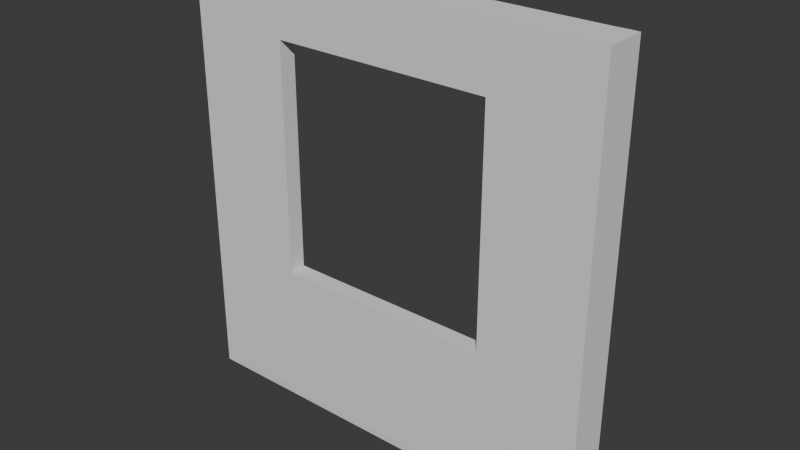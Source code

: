 # Source: hzb_window.blend  (saved by Blender 4.4.32; exported with 4.5.12 LTS)
import bpy
from mathutils import Matrix  # noqa: F401  (used for matrix-valued properties, if any)

bpy.ops.wm.read_factory_settings(use_empty=True)
scene = bpy.context.scene
scene.name = 'Scene'

# ---- collections
col_hzb_window = bpy.data.collections.new('hzb_window'); scene.collection.children.link(col_hzb_window)

# ---- materials (node trees are filled in below, after node groups)
mat_material = bpy.data.materials.new('Material')
mat_material.alpha_threshold = 0.0
mat_material.roughness = 0.5
mat_material.line_color = (0.0, 0.0, 0.0, 1.0)

# ---- material node trees
mat_material.use_nodes = True; mat_material.node_tree.nodes.clear()
_N = mat_material.node_tree.nodes; _L = mat_material.node_tree.links
n0 = _N.new('ShaderNodeOutputMaterial'); n0.name = 'Material Output'; n0.location = (300, 300)
n1 = _N.new('ShaderNodeBsdfPrincipled'); n1.name = 'Principled BSDF'; n1.location = (10, 300)
n1.inputs[3].default_value = 1.45
_L.new(n1.outputs[0], n0.inputs[0])
n0.is_active_output = True

# ---- world
world_world = bpy.data.worlds.new('World'); scene.world = world_world
world_world.use_nodes = True; world_world.node_tree.nodes.clear()
_N = world_world.node_tree.nodes; _L = world_world.node_tree.links
n0 = _N.new('ShaderNodeOutputWorld'); n0.name = 'World Output'; n0.location = (300, 300)
n1 = _N.new('ShaderNodeBackground'); n1.name = 'Background'; n1.location = (10, 300)
n1.inputs[0].default_value = (0.05088, 0.05088, 0.05088, 1.0)
_L.new(n1.outputs[0], n0.inputs[0])
n0.is_active_output = True
world_world.color = (0.05088, 0.05088, 0.05088)
world_world.sun_shadow_jitter_overblur = 0.0

# ---- meshes
me_cube = bpy.data.meshes.new('Cube')
me_cube.from_pydata([(15.2, 1.582, 1.04), (15.2, 1.582, -1.0), (15.2, -7.932, 1.04), (15.2, -7.932, -1.0), (-76.29, 1.582, 1.04), (-76.29, 1.582, -1.0), (-76.29, -7.932, 1.04), (-76.29, -7.932, -1.0)], [], [(0, 4, 6, 2), (3, 2, 6, 7), (7, 6, 4, 5), (5, 1, 3, 7), (1, 0, 2, 3), (5, 4, 0, 1)])
_uv = me_cube.uv_layers.new(name='UVMap')
_uv.uv.foreach_set('vector', [0.625, 0.5, 0.875, 0.5, 0.875, 0.75, 0.625, 0.75, 0.375, 0.75, 0.625, 0.75, 0.625, 1.0, 0.375, 1.0, 0.375, 0.0, 0.625, 0.0, 0.625, 0.25, 0.375, 0.25, 0.125, 0.5, 0.375, 0.5, 0.375, 0.75, 0.125, 0.75, 0.375, 0.5, 0.625, 0.5, 0.625, 0.75, 0.375, 0.75, 0.375, 0.25, 0.625, 0.25, 0.625, 0.5, 0.375, 0.5])
me_cube.materials.append(mat_material)
me_cube.use_mirror_vertex_groups = False
me_cube.update()
me_cube_002 = bpy.data.meshes.new('Cube.002')
me_cube_002.from_pydata([(-90.49, -7.932, -1.0), (-90.49, -7.932, 30.35), (-90.49, 1.582, -1.0), (-90.49, 1.582, 1.0), (1.0, -7.932, -1.0), (1.0, -7.932, 30.35), (1.0, 1.582, -1.0), (1.0, 1.582, 1.0), (-90.49, -4.59, -1.0), (-90.49, -3.972, 30.35), (1.0, -4.59, -1.0), (1.0, -3.972, 30.35)], [], [(8, 9, 3, 2), (2, 3, 7, 6), (10, 11, 5, 4), (4, 5, 1, 0), (8, 10, 4, 0), (11, 9, 1, 5), (7, 3, 9, 11), (2, 6, 10, 8), (6, 7, 11, 10), (0, 1, 9, 8)])
_uv = me_cube_002.uv_layers.new(name='UVMap')
_uv.uv.foreach_set('vector', [0.375, 0.007427, 0.625, 0.007427, 0.625, 0.25, 0.375, 0.25, 0.375, 0.25, 0.625, 0.25, 0.625, 0.5, 0.375, 0.5, 0.375, 0.7426, 0.625, 0.7426, 0.625, 0.75, 0.375, 0.75, 0.375, 0.75, 0.625, 0.75, 0.625, 1.0, 0.375, 1.0, 0.125, 0.7426, 0.375, 0.7426, 0.375, 0.75, 0.125, 0.75, 0.625, 0.7426, 0.875, 0.7426, 0.875, 0.75, 0.625, 0.75, 0.625, 0.5, 0.875, 0.5, 0.875, 0.7426, 0.625, 0.7426, 0.125, 0.5, 0.375, 0.5, 0.375, 0.7426, 0.125, 0.7426, 0.375, 0.5, 0.625, 0.5, 0.625, 0.7426, 0.375, 0.7426, 0.375, 0.0, 0.625, 0.0, 0.625, 0.007427, 0.375, 0.007427])
me_cube_002.update()
me_cube_004 = bpy.data.meshes.new('Cube.004')
me_cube_004.from_pydata([(-1.0, -7.928, -1.0), (-1.0, -7.928, 100.6), (-1.0, 1.586, -1.0), (-1.0, 1.586, 100.6), (2.655, -7.928, -1.0), (2.655, -7.928, 100.6), (2.655, 1.586, -1.0), (2.655, 1.586, 100.6)], [], [(0, 1, 3, 2), (2, 3, 7, 6), (6, 7, 5, 4), (4, 5, 1, 0), (2, 6, 4, 0), (7, 3, 1, 5)])
_uv = me_cube_004.uv_layers.new(name='UVMap')
_uv.uv.foreach_set('vector', [0.375, 0.0, 0.625, 0.0, 0.625, 0.25, 0.375, 0.25, 0.375, 0.25, 0.625, 0.25, 0.625, 0.5, 0.375, 0.5, 0.375, 0.5, 0.625, 0.5, 0.625, 0.75, 0.375, 0.75, 0.375, 0.75, 0.625, 0.75, 0.625, 1.0, 0.375, 1.0, 0.125, 0.5, 0.375, 0.5, 0.375, 0.75, 0.125, 0.75, 0.625, 0.5, 0.875, 0.5, 0.875, 0.75, 0.625, 0.75])
me_cube_004.update()
me_cube_011 = bpy.data.meshes.new('Cube.011')
me_cube_011.from_pydata([(-3.655, -9.514, -101.6), (-3.655, -9.514, -1.526e-05), (-3.655, 0.0003086, -101.6), (-3.655, 0.0003086, -1.526e-05), (0.01585, -9.514, -101.6), (0.01585, -9.514, -1.526e-05), (0.01585, 0.0003086, -101.6), (0.01585, 0.0003086, -1.526e-05)], [], [(0, 1, 3, 2), (2, 3, 7, 6), (6, 7, 5, 4), (4, 5, 1, 0), (2, 6, 4, 0), (7, 3, 1, 5)])
_uv = me_cube_011.uv_layers.new(name='UVMap')
_uv.uv.foreach_set('vector', [0.375, 0.0, 0.625, 0.0, 0.625, 0.25, 0.375, 0.25, 0.375, 0.25, 0.625, 0.25, 0.625, 0.5, 0.375, 0.5, 0.375, 0.5, 0.625, 0.5, 0.625, 0.75, 0.375, 0.75, 0.375, 0.75, 0.625, 0.75, 0.625, 1.0, 0.375, 1.0, 0.125, 0.5, 0.375, 0.5, 0.375, 0.75, 0.125, 0.75, 0.625, 0.5, 0.875, 0.5, 0.875, 0.75, 0.625, 0.75])
me_cube_011.update()
me_cube_012 = bpy.data.meshes.new('Cube.012')
me_cube_012.from_pydata([(-0.8295, -1.0, -1.0), (-0.8295, -1.0, 14.62), (-0.8295, -0.09285, -1.0), (-0.8295, -0.09285, 14.62), (3.783, -1.0, -1.0), (3.783, -1.0, 14.62), (3.783, -0.09285, -1.0), (3.783, -0.09285, 14.62)], [], [(0, 1, 3, 2), (2, 3, 7, 6), (6, 7, 5, 4), (4, 5, 1, 0), (2, 6, 4, 0), (7, 3, 1, 5)])
_uv = me_cube_012.uv_layers.new(name='UVMap')
_uv.uv.foreach_set('vector', [0.375, 0.0, 0.625, 0.0, 0.625, 0.25, 0.375, 0.25, 0.375, 0.25, 0.625, 0.25, 0.625, 0.5, 0.375, 0.5, 0.375, 0.5, 0.625, 0.5, 0.625, 0.75, 0.375, 0.75, 0.375, 0.75, 0.625, 0.75, 0.625, 1.0, 0.375, 1.0, 0.125, 0.5, 0.375, 0.5, 0.375, 0.75, 0.125, 0.75, 0.625, 0.5, 0.875, 0.5, 0.875, 0.75, 0.625, 0.75])
me_cube_012.update()
me_cube_013 = bpy.data.meshes.new('Cube.013')
me_cube_013.from_pydata([(-0.0004504, -0.9072, -8.083), (-0.0004504, -0.9072, 7.535), (-0.0004504, -7.54e-06, -8.083), (-0.0004504, -7.54e-06, 7.535), (4.613, -0.9072, -8.083), (4.613, -0.9072, 7.535), (4.613, -7.54e-06, -8.083), (4.613, -7.54e-06, 7.535)], [], [(0, 1, 3, 2), (2, 3, 7, 6), (6, 7, 5, 4), (4, 5, 1, 0), (2, 6, 4, 0), (7, 3, 1, 5)])
_uv = me_cube_013.uv_layers.new(name='UVMap')
_uv.uv.foreach_set('vector', [0.375, 0.0, 0.625, 0.0, 0.625, 0.25, 0.375, 0.25, 0.375, 0.25, 0.625, 0.25, 0.625, 0.5, 0.375, 0.5, 0.375, 0.5, 0.625, 0.5, 0.625, 0.75, 0.375, 0.75, 0.375, 0.75, 0.625, 0.75, 0.625, 1.0, 0.375, 1.0, 0.125, 0.5, 0.375, 0.5, 0.375, 0.75, 0.125, 0.75, 0.625, 0.5, 0.875, 0.5, 0.875, 0.75, 0.625, 0.75])
me_cube_013.update()
me_cube_001 = bpy.data.meshes.new('Cube.001')
me_cube_001.from_pydata([(-0.793, 0.7444, 0.08031), (-0.793, 0.7444, 1.0), (-0.793, 1.0, 0.08031), (-0.793, 1.0, 1.0), (2.509, 0.7444, 0.08031), (2.509, 0.7444, 1.0), (2.509, 1.0, 0.08031), (2.509, 1.0, 1.0)], [], [(0, 1, 3, 2), (2, 3, 7, 6), (6, 7, 5, 4), (4, 5, 1, 0), (2, 6, 4, 0), (7, 3, 1, 5)])
_uv = me_cube_001.uv_layers.new(name='UVMap')
_uv.uv.foreach_set('vector', [0.375, 0.0, 0.625, 0.0, 0.625, 0.25, 0.375, 0.25, 0.375, 0.25, 0.625, 0.25, 0.625, 0.5, 0.375, 0.5, 0.375, 0.5, 0.625, 0.5, 0.625, 0.75, 0.375, 0.75, 0.375, 0.75, 0.625, 0.75, 0.625, 1.0, 0.375, 1.0, 0.125, 0.5, 0.375, 0.5, 0.375, 0.75, 0.125, 0.75, 0.625, 0.5, 0.875, 0.5, 0.875, 0.75, 0.625, 0.75])
me_cube_001.update()
me_cube_003 = bpy.data.meshes.new('Cube.003')
me_cube_003.from_pydata([(-10.58, -1.0, -1.0), (-10.58, -1.0, 1.0), (-10.58, 1.031, -1.0), (-10.58, 0.06937, 1.0), (7.047, -1.0, -1.0), (7.047, -1.0, 1.0), (7.047, 1.031, -1.0), (7.047, 0.06937, 1.0)], [], [(0, 1, 3, 2), (2, 3, 7, 6), (6, 7, 5, 4), (4, 5, 1, 0), (2, 6, 4, 0), (7, 3, 1, 5)])
_uv = me_cube_003.uv_layers.new(name='UVMap')
_uv.uv.foreach_set('vector', [0.375, 0.0, 0.625, 0.0, 0.625, 0.25, 0.375, 0.25, 0.375, 0.25, 0.625, 0.25, 0.625, 0.5, 0.375, 0.5, 0.375, 0.5, 0.625, 0.5, 0.625, 0.75, 0.375, 0.75, 0.375, 0.75, 0.625, 0.75, 0.625, 1.0, 0.375, 1.0, 0.125, 0.5, 0.375, 0.5, 0.375, 0.75, 0.125, 0.75, 0.625, 0.5, 0.875, 0.5, 0.875, 0.75, 0.625, 0.75])
me_cube_003.update()

# ---- objects
ob_cube = bpy.data.objects.new('Cube', me_cube)
ob_cube_001 = bpy.data.objects.new('Cube.001', me_cube_002)
ob_cube_002 = bpy.data.objects.new('Cube.002', me_cube_004)
ob_cube_003 = bpy.data.objects.new('Cube.003', me_cube_011)
ob_cube_004 = bpy.data.objects.new('Cube.004', me_cube_012)
ob_cube_005 = bpy.data.objects.new('Cube.005', me_cube_013)
ob_cube_006 = bpy.data.objects.new('Cube.006', me_cube_001)
ob_cube_007 = bpy.data.objects.new('Cube.007', me_cube_003)

# ---- transforms, parenting, visibility, modifiers, constraints
ob_cube.location = (-3.781, 0.0, 1.142)
ob_cube.scale = (1.261, 1.261, 1.261)
ob_cube.lock_rotations_4d = False
ob_cube.empty_display_type = 'ARROWS'
ob_cube.lineart.crease_threshold = 0.0
ob_cube_001.location = (14.13, 0.009996, 3.715)
ob_cube_001.scale = (1.261, 1.261, 1.261)
ob_cube_002.location = (16.65, 0.0, 1.142)
ob_cube_002.scale = (1.261, 1.261, 1.261)
ob_cube_003.location = (-100.0, 2.0, 128.0)
ob_cube_003.scale = (1.261, 1.261, 1.261)
ob_cube_004.location = (-5.432, -4.489, 47.51)
ob_cube_004.scale = (5.506, 5.506, 5.506)
ob_cube_005.location = (-100.0, -5.0, 86.5)
ob_cube_005.scale = (5.506, 5.506, 5.506)
ob_cube_006.location = (-59.09, -24.57, 108.4)
ob_cube_006.scale = (19.57, 19.57, 19.57)
ob_cube_007.location = (-30.74, 1.546, 121.4)
ob_cube_007.scale = (6.546, 6.546, 6.546)

# ---- collection membership
col_hzb_window.objects.link(ob_cube)
col_hzb_window.objects.link(ob_cube_001)
col_hzb_window.objects.link(ob_cube_002)
col_hzb_window.objects.link(ob_cube_003)
col_hzb_window.objects.link(ob_cube_004)
col_hzb_window.objects.link(ob_cube_005)
col_hzb_window.objects.link(ob_cube_006)
col_hzb_window.objects.link(ob_cube_007)

# ---- scene / render settings (as saved in the file)
scene.frame_start = 1; scene.frame_end = 250; scene.frame_set(1)
scene.render.engine = 'BLENDER_EEVEE_NEXT'
bpy.context.view_layer.update()

# ---- added for rendering (the .blend has no active camera and no usable light): camera, sun
cam_auto = bpy.data.cameras.new('AutoCamera')
cam_auto.lens = 50.0
cam_auto.sensor_width = 36.0
cam_auto.clip_end = 2917.44
ob_auto_camera = bpy.data.objects.new('AutoCamera', cam_auto)
scene.collection.objects.link(ob_auto_camera)
ob_auto_camera.location = (123.922, -200.338, 196.93)
ob_auto_camera.rotation_euler = (1.09748, -7.21219e-08, 0.694738)
scene.camera = ob_auto_camera
light_auto_sun = bpy.data.lights.new('AutoSun', 'SUN')
light_auto_sun.energy = 3.0
light_auto_sun.angle = 0.0523599
ob_auto_sun = bpy.data.objects.new('AutoSun', light_auto_sun)
scene.collection.objects.link(ob_auto_sun)
ob_auto_sun.rotation_euler = (0.872665, 0.174533, 0.523599)
bpy.context.view_layer.update()
